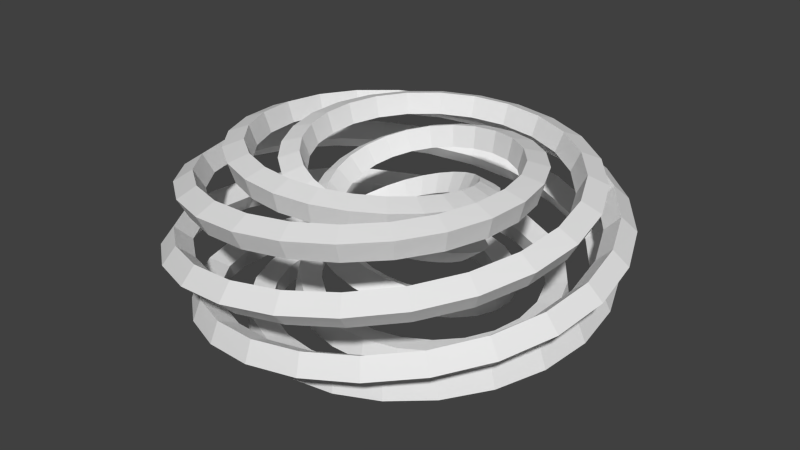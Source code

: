 # Source: m_29_b.blend  (saved by Blender 2.76.0; exported with 4.5.12 LTS)
import bpy
from mathutils import Matrix  # noqa: F401  (used for matrix-valued properties, if any)

bpy.ops.wm.read_factory_settings(use_empty=True)
scene = bpy.context.scene
scene.name = 'Scene'

# ---- collections
col_collection_1 = bpy.data.collections.new('Collection 1'); scene.collection.children.link(col_collection_1)

# ---- world
world_world = bpy.data.worlds.new('World'); scene.world = world_world
world_world.color = (0.05088, 0.05088, 0.05088)
world_world.use_sun_shadow = False
world_world.sun_shadow_jitter_overblur = 0.0
world_world.cycles.sampling_method = 'MANUAL'
world_world.cycles.sample_map_resolution = 256

# ---- meshes
me_mesh_001 = bpy.data.meshes.new('Mesh.001')
me_mesh_001.from_pydata([(3.191, 1.727, 0.505), (3.41, 1.895, 0.2461), (3.167, 1.793, -0.02558), (2.948, 1.626, 0.2334), (2.635, 2.45, 0.6222), (2.806, 2.67, 0.3664), (2.6, 2.511, 0.09159), (2.429, 2.29, 0.3474), (1.912, 2.99, 0.7355), (2.027, 3.256, 0.4923), (1.876, 3.06, 0.2061), (1.761, 2.794, 0.4493), (1.085, 3.316, 0.844), (1.131, 3.612, 0.6137), (1.04, 3.396, 0.3169), (0.9935, 3.099, 0.5472), (0.2173, 3.414, 0.9469), (0.1866, 3.722, 0.7296), (0.1545, 3.503, 0.4228), (0.1852, 3.194, 0.6401), (-0.6281, 3.282, 1.043), (-0.7383, 3.581, 0.8388), (-0.7148, 3.374, 0.523), (-0.6047, 3.075, 0.7273), (-1.393, 2.944, 1.132), (-1.579, 3.212, 0.9404), (-1.508, 3.03, 0.6163), (-1.322, 2.762, 0.8079), (-2.024, 2.43, 1.213), (-2.277, 2.647, 1.034), (-2.169, 2.5, 0.7021), (-1.916, 2.283, 0.8812), (-2.487, 1.789, 1.284), (-2.793, 1.937, 1.117), (-2.659, 1.831, 0.7793), (-2.354, 1.683, 0.9464), (-2.756, 1.072, 1.347), (-3.095, 1.139, 1.191), (-2.949, 1.077, 0.8474), (-2.61, 1.01, 1.003), (-2.828, 0.3353, 1.399), (-3.177, 0.3143, 1.254), (-3.031, 0.2956, 0.9054), (-2.682, 0.3165, 1.05), (-2.708, -0.367, 1.441), (-3.044, -0.4771, 1.306), (-2.909, -0.4561, 0.953), (-2.573, -0.3461, 1.088), (-2.422, -0.9895, 1.472), (-2.722, -1.183, 1.346), (-2.607, -1.128, 0.9896), (-2.307, -0.9347, 1.116), (-2.002, -1.493, 1.493), (-2.244, -1.758, 1.374), (-2.156, -1.677, 1.015), (-1.914, -1.412, 1.134), (-1.489, -1.855, 1.503), (-1.657, -2.174, 1.389), (-1.601, -2.076, 1.028), (-1.433, -1.756, 1.141), (-0.9267, -2.06, 1.501), (-1.009, -2.413, 1.392), (-0.9877, -2.306, 1.03), (-0.9057, -1.953, 1.139), (-0.3587, -2.112, 1.489), (-0.3491, -2.475, 1.382), (-0.3637, -2.369, 1.019), (-0.3733, -2.006, 1.126), (0.175, -2.02, 1.465), (0.2753, -2.369, 1.359), (0.2265, -2.273, 0.9966), (0.1262, -1.923, 1.103), (0.6433, -1.805, 1.432), (0.8269, -2.118, 1.324), (0.747, -2.041, 0.9624), (0.5634, -1.728, 1.07), (1.02, -1.495, 1.388), (1.274, -1.753, 1.277), (1.168, -1.702, 0.9168), (0.9143, -1.444, 1.028), (1.293, -1.12, 1.334), (1.6, -1.308, 1.217), (1.475, -1.29, 0.8602), (1.167, -1.103, 0.9772), (1.453, -0.7105, 1.271), (1.793, -0.8192, 1.146), (1.657, -0.8408, 0.7932), (1.316, -0.7321, 0.9181), (1.504, -0.2952, 1.198), (1.856, -0.3221, 1.063), (1.719, -0.386, 0.7165), (1.366, -0.3592, 0.8515), (1.453, 0.09954, 1.117), (1.798, 0.1518, 0.9705), (1.67, 0.04432, 0.631), (1.325, -0.007964, 0.7778), (1.315, 0.454, 1.028), (1.634, 0.5777, 0.8681), (1.526, 0.4282, 0.5376), (1.207, 0.3046, 0.698), (1.104, 0.7515, 0.9324), (1.385, 0.9352, 0.7572), (1.308, 0.7482, 0.4373), (1.027, 0.5645, 0.6125), (0.8401, 0.9824, 0.8296), (1.072, 1.213, 0.6388), (1.035, 0.995, 0.3313), (0.803, 0.7649, 0.5221), (0.5397, 1.14, 0.7211), (0.7176, 1.402, 0.514), (0.7277, 1.163, 0.2205), (0.5498, 0.9013, 0.4276), (0.2197, 1.223, 0.6077), (0.3416, 1.503, 0.3842), (0.4037, 1.254, 0.1061), (0.2818, 0.9736, 0.3296), (-0.1041, 1.231, 0.4905), (-0.03694, 1.516, 0.2505), (0.07935, 1.268, -0.011), (0.01223, 0.9831, 0.2289), (-0.4178, 1.167, 0.3704), (-0.4021, 1.446, 0.1144), (-0.2322, 1.212, -0.1296), (-0.2479, 0.9332, 0.1264), (-0.7088, 1.037, 0.2488), (-0.7394, 1.298, -0.02294), (-0.5187, 1.09, -0.2488), (-0.4881, 0.8279, 0.02294), (-0.9656, 0.8436, 0.1265), (-1.036, 1.08, -0.1602), (-0.7696, 0.9087, -0.3673), (-0.6993, 0.6719, -0.08058), (-1.177, 0.5947, 0.004799), (-1.279, 0.8, -0.2962), (-0.975, 0.6761, -0.4843), (-0.8726, 0.4708, -0.1833), (-1.331, 0.2978, -0.1153), (-1.457, 0.4669, -0.4296), (-1.125, 0.4004, -0.5985), (-0.999, 0.2314, -0.2842), (-1.418, -0.03766, -0.2326), (-1.558, 0.09253, -0.5591), (-1.211, 0.09174, -0.709), (-1.07, -0.03845, -0.3825), (-1.426, -0.3984, -0.3462), (-1.572, -0.3074, -0.6834), (-1.224, -0.2369, -0.8147), (-1.078, -0.3279, -0.4775), (-1.347, -0.7686, -0.4548), (-1.489, -0.7147, -0.8013), (-1.158, -0.5709, -0.9149), (-1.016, -0.6248, -0.5684), (-1.175, -1.128, -0.5573), (-1.306, -1.107, -0.9116), (-1.01, -0.8918, -1.009), (-0.8786, -0.9127, -0.6545), (-0.907, -1.452, -0.6527), (-1.022, -1.459, -1.013), (-0.779, -1.18, -1.096), (-0.6642, -1.174, -0.735), (-0.5502, -1.717, -0.7399), (-0.6443, -1.744, -1.105), (-0.4711, -1.415, -1.175), (-0.377, -1.387, -0.8092), (-0.1152, -1.895, -0.818), (-0.1867, -1.936, -1.187), (-0.09604, -1.574, -1.246), (-0.02457, -1.532, -0.8764), (0.3762, -1.964, -0.8861), (0.3277, -2.013, -1.258), (0.3276, -1.638, -1.308), (0.3761, -1.589, -0.9359), (0.8969, -1.904, -0.9435), (0.8705, -1.955, -1.318), (0.7777, -1.591, -1.361), (0.8041, -1.539, -0.987), (1.412, -1.704, -0.9896), (1.405, -1.753, -1.365), (1.224, -1.423, -1.405), (1.23, -1.374, -1.029), (1.882, -1.363, -1.024), (1.893, -1.404, -1.4), (1.635, -1.131, -1.438), (1.623, -1.09, -1.062), (2.267, -0.8917, -1.046), (2.294, -0.9216, -1.423), (1.974, -0.7229, -1.461), (1.947, -0.6931, -1.085), (2.53, -0.31, -1.057), (2.568, -0.3255, -1.433), (2.208, -0.2153, -1.474), (2.17, -0.1998, -1.098), (2.639, 0.3472, -1.055), (2.685, 0.3489, -1.43), (2.309, 0.3631, -1.476), (2.264, 0.3614, -1.1), (2.571, 1.039, -1.041), (2.619, 1.059, -1.415), (2.253, 0.977, -1.467), (2.205, 0.9561, -1.092), (2.317, 1.714, -1.015), (2.362, 1.755, -1.388), (2.031, 1.582, -1.447), (1.986, 1.541, -1.074), (1.88, 2.321, -0.977), (1.916, 2.383, -1.349), (1.641, 2.131, -1.417), (1.605, 2.07, -1.045), (1.281, 2.81, -0.9282), (1.302, 2.89, -1.298), (1.102, 2.579, -1.376), (1.081, 2.499, -1.007), (0.5526, 3.135, -0.8688), (0.5511, 3.23, -1.235), (0.4386, 2.88, -1.325), (0.4401, 2.785, -0.9589), (-0.2569, 3.264, -0.7992), (-0.2861, 3.367, -1.162), (-0.3052, 3.003, -1.264), (-0.276, 2.9, -0.9016), (-1.093, 3.172, -0.7203), (-1.154, 3.277, -1.079), (-1.08, 2.924, -1.194), (-1.019, 2.82, -0.8358), (-1.894, 2.861, -0.6328), (-1.989, 2.957, -0.9864), (-1.83, 2.638, -1.115), (-1.735, 2.542, -0.7619), (-2.598, 2.339, -0.5375), (-2.726, 2.416, -0.8854), (-2.495, 2.152, -1.029), (-2.367, 2.075, -0.6807), (-3.152, 1.641, -0.4354), (-3.309, 1.688, -0.7767), (-3.023, 1.495, -0.9343), (-2.867, 1.448, -0.593), (-3.508, 0.8096, -0.3274), (-3.685, 0.8179, -0.6614), (-3.367, 0.706, -0.8335), (-3.19, 0.6978, -0.4995), (-3.636, -0.09484, -0.2145), (-3.825, -0.1335, -0.5404), (-3.497, -0.1607, -0.7271), (-3.308, -0.122, -0.4012), (-3.521, -1.009, -0.0978), (-3.708, -1.099, -0.4147), (-3.392, -1.044, -0.616), (-3.206, -0.9539, -0.299), (-3.171, -1.866, 0.02166), (-3.34, -2.009, -0.2856), (-3.057, -1.88, -0.5011), (-2.888, -1.737, -0.1939), (-2.606, -2.603, 0.1428), (-2.742, -2.794, -0.1541), (-2.509, -2.604, -0.3836), (-2.372, -2.413, -0.08675), (-1.869, -3.167, 0.2645), (-1.959, -3.398, -0.02134), (-1.787, -3.165, -0.2645), (-1.697, -2.934, 0.02134), (-1.012, -3.516, 0.3856), (-1.043, -3.775, 0.1114), (-0.9401, -3.517, -0.1448), (-0.9087, -3.258, 0.1294), (-0.09964, -3.63, 0.5051), (-0.06394, -3.901, 0.2431), (-0.03047, -3.636, -0.02563), (-0.06616, -3.366, 0.2364), (0.8024, -3.501, 0.6219), (0.9087, -3.765, 0.3724), (0.8762, -3.513, 0.09188), (0.7698, -3.249, 0.3413), (1.63, -3.146, 0.7349), (1.805, -3.383, 0.4984), (1.715, -3.16, 0.2067), (1.54, -2.922, 0.4432), (2.324, -2.593, 0.8432), (2.562, -2.786, 0.6198), (2.426, -2.603, 0.3177), (2.189, -2.41, 0.5412), (2.842, -1.892, 0.9458), (3.129, -2.023, 0.7355), (2.961, -1.888, 0.4239), (2.675, -1.757, 0.6342), (3.151, -1.096, 1.042), (3.469, -1.152, 0.8447), (3.285, -1.07, 0.5243), (2.967, -1.014, 0.7214), (3.24, -0.2659, 1.13), (3.57, -0.2392, 0.9463), (3.384, -0.2091, 0.6179), (3.054, -0.2358, 0.802), (3.111, 0.5362, 1.211), (3.43, 0.6476, 1.039), (3.255, 0.63, 0.7039), (2.937, 0.5187, 0.8753), (2.788, 1.257, 1.282), (3.073, 1.448, 1.123), (2.921, 1.39, 0.7814), (2.636, 1.198, 0.9406), (2.302, 1.847, 1.344), (2.533, 2.108, 1.197), (2.411, 2.019, 0.8496), (2.181, 1.758, 0.9973), (1.701, 2.276, 1.397), (1.86, 2.592, 1.26), (1.774, 2.482, 0.9078), (1.616, 2.167, 1.045), (1.035, 2.523, 1.439), (1.109, 2.872, 1.311), (1.061, 2.753, 0.9556), (0.987, 2.404, 1.083), (0.3541, 2.587, 1.47), (0.3366, 2.946, 1.351), (0.3261, 2.827, 0.9923), (0.3436, 2.468, 1.111), (-0.2907, 2.475, 1.49), (-0.3997, 2.82, 1.379), (-0.376, 2.711, 1.017), (-0.2669, 2.366, 1.128), (-0.8592, 2.212, 1.5), (-1.053, 2.52, 1.395), (-1.0, 2.429, 1.031), (-0.8061, 2.121, 1.136), (-1.317, 1.829, 1.498), (-1.583, 2.078, 1.397), (-1.507, 2.012, 1.033), (-1.241, 1.763, 1.133), (-1.645, 1.364, 1.486), (-1.966, 1.538, 1.387), (-1.874, 1.502, 1.022), (-1.553, 1.328, 1.12), (-1.831, 0.8571, 1.462), (-2.186, 0.945, 1.365), (-2.087, 0.9412, 0.9996), (-1.732, 0.8534, 1.097), (-1.88, 0.3459, 1.429), (-2.245, 0.3427, 1.33), (-2.146, 0.3731, 0.9654), (-1.781, 0.3763, 1.065), (-1.8, -0.1341, 1.385), (-2.152, -0.2268, 1.282), (-2.063, -0.1626, 0.9197), (-1.711, -0.0699, 1.023), (-1.612, -0.5564, 1.331), (-1.93, -0.7308, 1.222), (-1.859, -0.6349, 0.863), (-1.541, -0.4605, 0.9718), (-1.338, -0.8986, 1.268), (-1.604, -1.142, 1.151), (-1.56, -1.019, 0.7958), (-1.295, -0.7753, 0.9127), (-1.005, -1.15, 1.196), (-1.205, -1.445, 1.069), (-1.196, -1.3, 0.719), (-0.9963, -1.005, 0.846), (-0.6392, -1.303, 1.115), (-0.7657, -1.631, 0.976), (-0.7976, -1.474, 0.6333), (-0.6711, -1.145, 0.7723), (-0.2644, -1.36, 1.026), (-0.3155, -1.702, 0.8737), (-0.3921, -1.542, 0.5396), (-0.3411, -1.199, 0.6924), (0.09695, -1.327, 0.9306), (0.1185, -1.665, 0.7629), (-0.004441, -1.513, 0.4391), (-0.02599, -1.174, 0.6068), (0.4278, -1.214, 0.8282), (0.5149, -1.533, 0.6445), (0.3471, -1.399, 0.3327), (0.26, -1.08, 0.5164), (0.7134, -1.033, 0.72), (0.8563, -1.32, 0.5197), (0.6477, -1.216, 0.2216), (0.5048, -0.9288, 0.4219), (0.9441, -0.798, 0.607), (1.131, -1.045, 0.3899), (0.8887, -0.98, 0.1067), (0.7016, -0.7329, 0.3239), (1.112, -0.5227, 0.4902), (1.332, -0.7238, 0.2563), (1.064, -0.7053, -0.01069), (0.8447, -0.5042, 0.2232), (1.214, -0.2205, 0.3705), (1.454, -0.3725, 0.1201), (1.171, -0.4061, -0.1297), (0.9316, -0.2541, 0.1207), (1.246, 0.09579, 0.2492), (1.495, -0.006628, -0.01724), (1.209, -0.09579, -0.2492), (0.9605, 0.006628, 0.01724), (1.207, 0.4134, 0.1274), (1.454, 0.3591, -0.1546), (1.178, 0.2132, -0.3682), (0.9311, 0.2674, -0.08624), (1.098, 0.7195, 0.006027), (1.333, 0.7102, -0.2906), (1.079, 0.5085, -0.4855), (0.8437, 0.5178, -0.1889), (0.9185, 1.001, -0.1137), (1.133, 1.031, -0.424), (0.9143, 0.7773, -0.6001), (0.6998, 0.7469, -0.2897), (0.6722, 1.243, -0.2307), (0.8591, 1.306, -0.5536), (0.6889, 1.007, -0.7109), (0.502, 0.9433, -0.388), (0.365, 1.429, -0.3439), (0.5193, 1.518, -0.678), (0.4099, 1.183, -0.817), (0.2556, 1.095, -0.4829), (0.005991, 1.546, -0.4522), (0.1248, 1.65, -0.796), (0.08652, 1.294, -0.9175), (-0.03228, 1.189, -0.5737), (-0.3897, 1.576, -0.5544), (-0.3068, 1.687, -0.9064), (-0.2668, 1.326, -1.012), (-0.3497, 1.214, -0.6597), (-0.8033, 1.506, -0.6496), (-0.7543, 1.617, -1.008), (-0.6335, 1.27, -1.099), (-0.6825, 1.159, -0.7401), (-1.21, 1.33, -0.7366), (-1.191, 1.432, -1.1), (-0.9917, 1.12, -1.178), (-1.01, 1.018, -0.8142), (-1.58, 1.043, -0.8145), (-1.587, 1.132, -1.182), (-1.318, 0.8739, -1.249), (-1.312, 0.7853, -0.8813), (-1.885, 0.6532, -0.8825), (-1.911, 0.7241, -1.253), (-1.586, 0.5381, -1.312), (-1.56, 0.4672, -0.9407), (-2.092, 0.1733, -0.9398), (-2.132, 0.2241, -1.313), (-1.771, 0.1235, -1.365), (-1.731, 0.07261, -0.9918), (-2.177, -0.3707, -0.9858), (-2.224, -0.341, -1.36), (-1.849, -0.3484, -1.408), (-1.802, -0.378, -1.034), (-2.117, -0.9471, -1.02), (-2.166, -0.9388, -1.395), (-1.801, -0.8512, -1.442), (-1.751, -0.8596, -1.067), (-1.902, -1.516, -1.043), (-1.948, -1.528, -1.418), (-1.617, -1.35, -1.465), (-1.571, -1.338, -1.09), (-1.53, -2.033, -1.053), (-1.569, -2.064, -1.428), (-1.294, -1.808, -1.478), (-1.255, -1.777, -1.102), (-1.016, -2.455, -1.051), (-1.042, -2.503, -1.426), (-0.8428, -2.186, -1.48), (-0.8169, -2.138, -1.105), (-0.3847, -2.741, -1.037), (-0.3932, -2.801, -1.411), (-0.2819, -2.445, -1.471), (-0.2734, -2.384, -1.097), (0.3257, -2.859, -1.011), (0.3386, -2.927, -1.383), (0.3545, -2.555, -1.451), (0.3417, -2.487, -1.079), (1.069, -2.784, -0.9736), (1.106, -2.854, -1.344), (1.027, -2.492, -1.421), (0.9894, -2.422, -1.05), (1.791, -2.51, -0.925), (1.854, -2.576, -1.292), (1.685, -2.248, -1.38), (1.622, -2.183, -1.012), (2.435, -2.043, -0.8657), (2.524, -2.095, -1.23), (2.279, -1.824, -1.328), (2.19, -1.771, -0.9641), (2.95, -1.407, -0.7963), (3.061, -1.438, -1.157), (2.758, -1.24, -1.267), (2.647, -1.209, -0.907), (3.288, -0.6384, -0.7176), (3.417, -0.6405, -1.073), (3.078, -0.5278, -1.197), (2.949, -0.5257, -0.8412), (3.419, 0.2096, -0.6303), (3.557, 0.2431, -0.9809), (3.205, 0.2654, -1.118), (3.067, 0.2319, -0.7674), (3.319, 1.079, -0.5353), (3.458, 1.153, -0.8797), (3.117, 1.086, -1.031), (2.979, 1.012, -0.6863), (2.992, 1.906, -0.4334), (3.118, 2.022, -0.771), (2.812, 1.874, -0.9363), (2.685, 1.758, -0.5987), (2.451, 2.629, -0.3256), (2.553, 2.783, -0.6556), (2.299, 2.567, -0.8353), (2.197, 2.413, -0.5053), (1.733, 3.191, -0.213), (1.798, 3.38, -0.5345), (1.612, 3.114, -0.7286), (1.547, 2.925, -0.4071), (0.8854, 3.548, -0.09655), (0.903, 3.761, -0.4088), (0.7931, 3.465, -0.6172), (0.7756, 3.252, -0.305), (-0.03064, 3.673, 0.02264), (-0.06872, 3.898, -0.2796), (-0.09946, 3.593, -0.5021), (-0.06139, 3.369, -0.1999), (-0.9497, 3.552, 0.1435), (-1.048, 3.773, -0.148), (-1.002, 3.481, -0.3843), (-0.9044, 3.26, -0.09279), (-1.805, 3.197, 0.2649), (-1.963, 3.396, -0.01528), (-1.85, 3.135, -0.2649), (-1.693, 2.936, 0.01528), (-2.535, 2.63, 0.3857), (-2.747, 2.792, 0.1175), (-2.58, 2.577, -0.1449), (-2.367, 2.415, 0.1233), (-3.089, 1.898, 0.505), (-3.346, 2.006, 0.2491), (-3.139, 1.848, -0.02549), (-2.882, 1.74, 0.2303), (-3.427, 1.054, 0.6215), (-3.714, 1.096, 0.3785), (-3.486, 0.9992, 0.09231), (-3.199, 0.957, 0.3353), (-3.533, 0.1611, 0.7342), (-3.832, 0.1289, 0.5044), (-3.6, 0.09436, 0.2074), (-3.301, 0.1266, 0.4372), (-3.402, -0.7148, 0.8422), (-3.693, -0.8244, 0.6258), (-3.473, -0.8009, 0.3187), (-3.182, -0.6912, 0.5352), (-3.054, -1.513, 0.9446), (-3.315, -1.697, 0.7415), (-3.121, -1.623, 0.4251), (-2.86, -1.439, 0.6282), (-2.52, -2.177, 1.04), (-2.731, -2.427, 0.8506), (-2.573, -2.314, 0.5258), (-2.362, -2.064, 0.7155), (-1.847, -2.668, 1.129), (-1.992, -2.97, 0.9521), (-1.876, -2.831, 0.6196), (-1.732, -2.529, 0.7962), (-1.09, -2.957, 1.209), (-1.154, -3.292, 1.045), (-1.084, -3.14, 0.7058), (-1.019, -2.805, 0.8696), (-0.3056, -3.037, 1.28), (-0.2827, -3.383, 1.129), (-0.2565, -3.23, 0.7835), (-0.2794, -2.884, 0.9349), (0.4468, -2.912, 1.342), (0.5584, -3.246, 1.202), (0.5444, -3.103, 0.8519), (0.4328, -2.77, 0.9916), (1.118, -2.607, 1.394), (1.313, -2.905, 1.265), (1.265, -2.782, 0.9104), (1.07, -2.485, 1.039), (1.664, -2.154, 1.436), (1.931, -2.394, 1.317), (1.857, -2.299, 0.9583), (1.59, -2.058, 1.077), (2.058, -1.597, 1.467), (2.38, -1.763, 1.357), (2.29, -1.699, 0.9951), (1.968, -1.533, 1.105), (2.283, -0.9844, 1.487), (2.639, -1.063, 1.385), (2.541, -1.031, 1.02), (2.185, -0.9523, 1.123), (2.34, -0.3621, 1.497), (2.706, -0.3478, 1.4), (2.609, -0.3482, 1.034), (2.243, -0.3625, 1.131), (2.237, 0.2244, 1.495), (2.588, 0.3314, 1.403), (2.501, 0.3008, 1.036), (2.15, 0.1938, 1.128), (1.999, 0.7395, 1.483), (2.313, 0.9322, 1.393), (2.242, 0.8752, 1.025), (1.929, 0.6825, 1.115), (1.654, 1.153, 1.459), (1.909, 1.419, 1.37), (1.862, 1.34, 1.003), (1.607, 1.075, 1.092), (1.237, 1.45, 1.426), (1.417, 1.77, 1.335), (1.399, 1.677, 0.9685), (1.218, 1.357, 1.059), (0.7829, 1.621, 1.382), (0.8784, 1.974, 1.287), (0.8918, 1.873, 0.9227), (0.7962, 1.52, 1.017), (0.3245, 1.669, 1.328), (0.3313, 2.034, 1.228), (0.3793, 1.933, 0.8659), (0.3726, 1.568, 0.9664), (-0.1073, 1.603, 1.265), (-0.1872, 1.957, 1.156), (-0.1039, 1.866, 0.7986), (-0.02403, 1.512, 0.9073), (-0.4899, 1.441, 1.193), (-0.6484, 1.763, 1.074), (-0.5314, 1.691, 0.7216), (-0.3728, 1.368, 0.8405), (-0.8042, 1.201, 1.113), (-1.029, 1.476, 0.9815), (-0.8818, 1.431, 0.6356), (-0.6571, 1.156, 0.7668), (-1.04, 0.9063, 1.024), (-1.315, 1.122, 0.8793), (-1.144, 1.113, 0.5418), (-0.8693, 0.8974, 0.6868), (-1.192, 0.578, 0.9288), (-1.5, 0.7279, 0.7685), (-1.313, 0.7615, 0.4409), (-1.005, 0.6116, 0.6012), (-1.259, 0.2362, 0.8267), (-1.583, 0.3186, 0.6501), (-1.391, 0.3991, 0.3342), (-1.067, 0.3167, 0.5108), (-1.245, -0.1001, 0.7189), (-1.57, -0.08299, 0.5254), (-1.383, 0.04606, 0.2227), (-1.058, 0.02892, 0.4162), (-1.158, -0.4162, 0.6062), (-1.469, -0.4587, 0.3956), (-1.299, -0.2821, 0.1076), (-0.987, -0.2396, 0.3181), (-1.004, -0.6984, 0.4897), (-1.291, -0.7929, 0.262), (-1.148, -0.5724, -0.01025), (-0.8606, -0.4779, 0.2175), (-0.7937, -0.9365, 0.3705), (-1.048, -1.074, 0.1259), (-0.9415, -0.8158, -0.1296), (-0.6875, -0.6783, 0.115), (-0.5369, -1.122, 0.2495), (-0.7513, -1.292, -0.01154), (-0.6906, -1.004, -0.2495), (-0.4762, -0.8337, 0.01154), (-0.2437, -1.247, 0.1281), (-0.4142, -1.44, -0.1489), (-0.4063, -1.132, -0.3689), (-0.2358, -0.9387, -0.09192), (0.07509, -1.305, 0.007127), (-0.04934, -1.511, -0.285), (-0.09979, -1.194, -0.4866), (0.02463, -0.9882, -0.1945), (0.407, -1.29, -0.1122), (0.3287, -1.498, -0.4185), (0.2164, -1.186, -0.6016), (0.2947, -0.9782, -0.2953), (0.7384, -1.198, -0.2288), (0.7039, -1.398, -0.5481), (0.529, -1.106, -0.7128), (0.5636, -0.9053, -0.3935), (1.053, -1.026, -0.3417), (1.058, -1.21, -0.6725), (0.8225, -0.9517, -0.8192), (0.8177, -0.7679, -0.4884), (1.332, -0.7737, -0.4497), (1.37, -0.9337, -0.7906), (1.081, -0.726, -0.92), (1.043, -0.566, -0.5791), (1.555, -0.4472, -0.5517), (1.618, -0.5782, -0.9011), (1.286, -0.4351, -1.014), (1.223, -0.3041, -0.665), (1.701, -0.05559, -0.6466), (1.781, -0.1549, -1.003), (1.422, -0.08827, -1.102), (1.342, 0.01101, -0.7453), (1.751, 0.3831, -0.7334), (1.839, 0.316, -1.095), (1.471, 0.2982, -1.181), (1.383, 0.3653, -0.8193), (1.689, 0.8462, -0.8111), (1.777, 0.8099, -1.177), (1.421, 0.7051, -1.253), (1.333, 0.7415, -0.8863), (1.503, 1.304, -0.8789), (1.585, 1.295, -1.248), (1.264, 1.107, -1.315), (1.182, 1.115, -0.9457), (1.192, 1.722, -0.9362), (1.262, 1.737, -1.308), (0.9962, 1.475, -1.368), (0.9263, 1.46, -0.9967), (0.7647, 2.067, -0.9822), (0.8185, 2.1, -1.355), (0.6256, 1.78, -1.412), (0.5718, 1.746, -1.039), (0.2365, 2.302, -1.017), (0.271, 2.349, -1.39), (0.165, 1.99, -1.446), (0.1304, 1.943, -1.072), (-0.362, 2.4, -1.039), (-0.3489, 2.455, -1.413), (-0.3604, 2.081, -1.469), (-0.3735, 2.026, -1.095), (-0.9945, 2.337, -1.049), (-1.004, 2.394, -1.423), (-0.9199, 2.03, -1.481), (-0.9104, 1.972, -1.107), (-1.616, 2.104, -1.047), (-1.648, 2.157, -1.421), (-1.474, 1.827, -1.483), (-1.442, 1.773, -1.11), (-2.178, 1.7, -1.033), (-2.232, 1.744, -1.406), (-1.98, 1.47, -1.474), (-1.926, 1.426, -1.102), (-2.634, 1.145, -1.008), (-2.707, 1.172, -1.378), (-2.394, 0.9731, -1.454), (-2.322, 0.9455, -1.084), (-2.94, 0.4647, -0.9703), (-3.028, 0.4704, -1.338), (-2.677, 0.3584, -1.424), (-2.589, 0.3528, -1.056), (-3.064, -0.2956, -0.9218), (-3.16, -0.3171, -1.287), (-2.795, -0.3352, -1.383), (-2.698, -0.3138, -1.017), (-2.981, -1.086, -0.8627), (-3.079, -1.138, -1.225), (-2.724, -1.063, -1.331), (-2.626, -1.011, -0.9695), (-2.689, -1.849, -0.7935), (-2.779, -1.933, -1.151), (-2.458, -1.772, -1.27), (-2.368, -1.687, -0.9124), (-2.193, -2.525, -0.715), (-2.266, -2.641, -1.068), (-2.0, -2.406, -1.2), (-1.928, -2.29, -0.8467), (-1.525, -3.06, -0.6279), (-1.57, -3.204, -0.9753), (-1.375, -2.914, -1.12), (-1.331, -2.77, -0.7731), (-0.7236, -3.408, -0.5331), (-0.7317, -3.573, -0.874), (-0.6193, -3.248, -1.033), (-0.6113, -3.084, -0.692), (0.1549, -3.539, -0.4315), (0.1909, -3.713, -0.7652), (0.2169, -3.378, -0.9382), (0.1809, -3.203, -0.6045), (1.049, -3.431, -0.324), (1.134, -3.604, -0.6497), (1.076, -3.281, -0.8369), (0.991, -3.107, -0.5112), (1.894, -3.092, -0.2116), (2.028, -3.249, -0.5286), (1.894, -2.958, -0.73), (1.76, -2.801, -0.413), (2.626, -2.537, -0.09543), (2.806, -2.664, -0.4028), (2.609, -2.424, -0.6183), (2.428, -2.296, -0.311), (3.191, -1.807, 0.02349), (3.41, -1.891, -0.2736), (3.167, -1.713, -0.503), (2.948, -1.63, -0.2059), (3.545, -0.9522, 0.1441), (3.792, -0.98, -0.142), (3.521, -0.8737, -0.3849), (3.275, -0.8459, -0.09883), (3.665, -0.03498, 0.2652), (3.923, 0.001216, -0.009219), (3.646, 0.03498, -0.2652), (3.388, -0.001216, 0.009219), (3.539, 0.8784, 0.3857), (3.792, 0.9825, 0.1236), (3.527, 0.9474, -0.1449), (3.275, 0.8433, 0.1173)], [], [(0, 4, 7), (5, 4, 0), (2, 6, 5), (7, 6, 2), (4, 8, 11), (9, 8, 4), (6, 10, 9), (11, 10, 6), (8, 12, 15), (13, 12, 8), (10, 14, 13), (15, 14, 10), (12, 16, 19), (17, 16, 12), (14, 18, 17), (19, 18, 14), (16, 20, 23), (21, 20, 16), (18, 22, 21), (23, 22, 18), (20, 24, 27), (25, 24, 20), (22, 26, 25), (27, 26, 22), (24, 28, 31), (29, 28, 24), (26, 30, 29), (31, 30, 26), (28, 32, 35), (33, 32, 28), (30, 34, 33), (35, 34, 30), (32, 36, 39), (37, 36, 32), (34, 38, 37), (39, 38, 34), (36, 40, 43), (41, 40, 36), (38, 42, 41), (43, 42, 38), (40, 44, 47), (45, 44, 40), (42, 46, 45), (47, 46, 42), (44, 48, 51), (49, 48, 44), (46, 50, 49), (51, 50, 46), (48, 52, 55), (53, 52, 48), (50, 54, 53), (55, 54, 50), (52, 56, 59), (57, 56, 52), (54, 58, 57), (59, 58, 54), (56, 60, 63), (61, 60, 56), (58, 62, 61), (63, 62, 58), (60, 64, 67), (65, 64, 60), (62, 66, 65), (67, 66, 62), (64, 68, 71), (69, 68, 64), (66, 70, 69), (71, 70, 66), (68, 72, 75), (73, 72, 68), (70, 74, 73), (75, 74, 70), (72, 76, 79), (77, 76, 72), (74, 78, 77), (79, 78, 74), (76, 80, 83), (81, 80, 76), (78, 82, 81), (83, 82, 78), (80, 84, 87), (85, 84, 80), (82, 86, 85), (87, 86, 82), (84, 88, 91), (89, 88, 84), (86, 90, 89), (91, 90, 86), (88, 92, 95), (93, 92, 88), (90, 94, 93), (95, 94, 90), (92, 96, 99), (97, 96, 92), (94, 98, 97), (99, 98, 94), (96, 100, 103), (101, 100, 96), (98, 102, 101), (103, 102, 98), (100, 104, 107), (105, 104, 100), (102, 106, 105), (107, 106, 102), (104, 108, 111), (109, 108, 104), (106, 110, 109), (111, 110, 106), (108, 112, 115), (113, 112, 108), (110, 114, 113), (115, 114, 110), (112, 116, 119), (117, 116, 112), (114, 118, 117), (119, 118, 114), (116, 120, 123), (121, 120, 116), (118, 122, 121), (123, 122, 118), (120, 124, 127), (125, 124, 120), (122, 126, 125), (127, 126, 122), (124, 128, 131), (129, 128, 124), (126, 130, 129), (131, 130, 126), (128, 132, 135), (133, 132, 128), (130, 134, 133), (135, 134, 130), (132, 136, 139), (137, 136, 132), (134, 138, 137), (139, 138, 134), (136, 140, 143), (141, 140, 136), (138, 142, 141), (143, 142, 138), (140, 144, 147), (145, 144, 140), (142, 146, 145), (147, 146, 142), (144, 148, 151), (149, 148, 144), (146, 150, 149), (151, 150, 146), (148, 152, 155), (153, 152, 148), (150, 154, 153), (155, 154, 150), (152, 156, 159), (157, 156, 152), (154, 158, 157), (159, 158, 154), (156, 160, 163), (161, 160, 156), (158, 162, 161), (163, 162, 158), (160, 164, 167), (165, 164, 160), (162, 166, 165), (167, 166, 162), (164, 168, 171), (169, 168, 164), (166, 170, 169), (171, 170, 166), (168, 172, 175), (173, 172, 168), (170, 174, 173), (175, 174, 170), (172, 176, 179), (177, 176, 172), (174, 178, 177), (179, 178, 174), (176, 180, 183), (181, 180, 176), (178, 182, 181), (183, 182, 178), (180, 184, 187), (185, 184, 180), (182, 186, 185), (187, 186, 182), (184, 188, 191), (189, 188, 184), (186, 190, 189), (191, 190, 186), (188, 192, 195), (193, 192, 188), (190, 194, 193), (195, 194, 190), (192, 196, 199), (197, 196, 192), (194, 198, 197), (199, 198, 194), (196, 200, 203), (201, 200, 196), (198, 202, 201), (203, 202, 198), (200, 204, 207), (205, 204, 200), (202, 206, 205), (207, 206, 202), (204, 208, 211), (209, 208, 204), (206, 210, 209), (211, 210, 206), (208, 212, 215), (213, 212, 208), (210, 214, 213), (215, 214, 210), (212, 216, 219), (217, 216, 212), (214, 218, 217), (219, 218, 214), (216, 220, 223), (221, 220, 216), (218, 222, 221), (223, 222, 218), (220, 224, 227), (225, 224, 220), (222, 226, 225), (227, 226, 222), (224, 228, 231), (229, 228, 224), (226, 230, 229), (231, 230, 226), (228, 232, 235), (233, 232, 228), (230, 234, 233), (235, 234, 230), (232, 236, 239), (237, 236, 232), (234, 238, 237), (239, 238, 234), (236, 240, 243), (241, 240, 236), (238, 242, 241), (243, 242, 238), (240, 244, 247), (245, 244, 240), (242, 246, 245), (247, 246, 242), (244, 248, 251), (249, 248, 244), (246, 250, 249), (251, 250, 246), (248, 252, 255), (253, 252, 248), (250, 254, 253), (255, 254, 250), (252, 256, 259), (257, 256, 252), (254, 258, 257), (259, 258, 254), (256, 260, 263), (261, 260, 256), (258, 262, 261), (263, 262, 258), (260, 264, 267), (265, 264, 260), (262, 266, 265), (267, 266, 262), (264, 268, 271), (269, 268, 264), (266, 270, 269), (271, 270, 266), (268, 272, 275), (273, 272, 268), (270, 274, 273), (275, 274, 270), (272, 276, 279), (277, 276, 272), (274, 278, 277), (279, 278, 274), (276, 280, 283), (281, 280, 276), (278, 282, 281), (283, 282, 278), (280, 284, 287), (285, 284, 280), (282, 286, 285), (287, 286, 282), (284, 288, 291), (289, 288, 284), (286, 290, 289), (291, 290, 286), (288, 292, 295), (293, 292, 288), (290, 294, 293), (295, 294, 290), (292, 296, 299), (297, 296, 292), (294, 298, 297), (299, 298, 294), (296, 300, 303), (301, 300, 296), (298, 302, 301), (303, 302, 298), (300, 304, 307), (305, 304, 300), (302, 306, 305), (307, 306, 302), (304, 308, 311), (309, 308, 304), (306, 310, 309), (311, 310, 306), (308, 312, 315), (313, 312, 308), (310, 314, 313), (315, 314, 310), (312, 316, 319), (317, 316, 312), (314, 318, 317), (319, 318, 314), (316, 320, 323), (321, 320, 316), (318, 322, 321), (323, 322, 318), (320, 324, 327), (325, 324, 320), (322, 326, 325), (327, 326, 322), (324, 328, 331), (329, 328, 324), (326, 330, 329), (331, 330, 326), (328, 332, 335), (333, 332, 328), (330, 334, 333), (335, 334, 330), (332, 336, 339), (337, 336, 332), (334, 338, 337), (339, 338, 334), (336, 340, 343), (341, 340, 336), (338, 342, 341), (343, 342, 338), (340, 344, 347), (345, 344, 340), (342, 346, 345), (347, 346, 342), (344, 348, 351), (349, 348, 344), (346, 350, 349), (351, 350, 346), (348, 352, 355), (353, 352, 348), (350, 354, 353), (355, 354, 350), (352, 356, 359), (357, 356, 352), (354, 358, 357), (359, 358, 354), (356, 360, 363), (361, 360, 356), (358, 362, 361), (363, 362, 358), (360, 364, 367), (365, 364, 360), (362, 366, 365), (367, 366, 362), (364, 368, 371), (369, 368, 364), (366, 370, 369), (371, 370, 366), (368, 372, 375), (373, 372, 368), (370, 374, 373), (375, 374, 370), (372, 376, 379), (377, 376, 372), (374, 378, 377), (379, 378, 374), (376, 380, 383), (381, 380, 376), (378, 382, 381), (383, 382, 378), (380, 384, 387), (385, 384, 380), (382, 386, 385), (387, 386, 382), (384, 388, 391), (389, 388, 384), (386, 390, 389), (391, 390, 386), (388, 392, 395), (393, 392, 388), (390, 394, 393), (395, 394, 390), (392, 396, 399), (397, 396, 392), (394, 398, 397), (399, 398, 394), (396, 400, 403), (401, 400, 396), (398, 402, 401), (403, 402, 398), (400, 404, 407), (405, 404, 400), (402, 406, 405), (407, 406, 402), (404, 408, 411), (409, 408, 404), (406, 410, 409), (411, 410, 406), (408, 412, 415), (413, 412, 408), (410, 414, 413), (415, 414, 410), (412, 416, 419), (417, 416, 412), (414, 418, 417), (419, 418, 414), (416, 420, 423), (421, 420, 416), (418, 422, 421), (423, 422, 418), (420, 424, 427), (425, 424, 420), (422, 426, 425), (427, 426, 422), (424, 428, 431), (429, 428, 424), (426, 430, 429), (431, 430, 426), (428, 432, 435), (433, 432, 428), (430, 434, 433), (435, 434, 430), (432, 436, 439), (437, 436, 432), (434, 438, 437), (439, 438, 434), (436, 440, 443), (441, 440, 436), (438, 442, 441), (443, 442, 438), (440, 444, 447), (445, 444, 440), (442, 446, 445), (447, 446, 442), (444, 448, 451), (449, 448, 444), (446, 450, 449), (451, 450, 446), (448, 452, 455), (453, 452, 448), (450, 454, 453), (455, 454, 450), (452, 456, 459), (457, 456, 452), (454, 458, 457), (459, 458, 454), (456, 460, 463), (461, 460, 456), (458, 462, 461), (463, 462, 458), (460, 464, 467), (465, 464, 460), (462, 466, 465), (467, 466, 462), (464, 468, 471), (469, 468, 464), (466, 470, 469), (471, 470, 466), (468, 472, 475), (473, 472, 468), (470, 474, 473), (475, 474, 470), (472, 476, 479), (477, 476, 472), (474, 478, 477), (479, 478, 474), (476, 480, 483), (481, 480, 476), (478, 482, 481), (483, 482, 478), (480, 484, 487), (485, 484, 480), (482, 486, 485), (487, 486, 482), (484, 488, 491), (489, 488, 484), (486, 490, 489), (491, 490, 486), (488, 492, 495), (493, 492, 488), (490, 494, 493), (495, 494, 490), (492, 496, 499), (497, 496, 492), (494, 498, 497), (499, 498, 494), (496, 500, 503), (501, 500, 496), (498, 502, 501), (503, 502, 498), (500, 504, 507), (505, 504, 500), (502, 506, 505), (507, 506, 502), (504, 508, 511), (509, 508, 504), (506, 510, 509), (511, 510, 506), (508, 512, 515), (513, 512, 508), (510, 514, 513), (515, 514, 510), (512, 516, 519), (517, 516, 512), (514, 518, 517), (519, 518, 514), (516, 520, 523), (521, 520, 516), (518, 522, 521), (523, 522, 518), (520, 524, 527), (525, 524, 520), (522, 526, 525), (527, 526, 522), (524, 528, 531), (529, 528, 524), (526, 530, 529), (531, 530, 526), (528, 532, 535), (533, 532, 528), (530, 534, 533), (535, 534, 530), (532, 536, 539), (537, 536, 532), (534, 538, 537), (539, 538, 534), (536, 540, 543), (541, 540, 536), (538, 542, 541), (543, 542, 538), (540, 544, 547), (545, 544, 540), (542, 546, 545), (547, 546, 542), (544, 548, 551), (549, 548, 544), (546, 550, 549), (551, 550, 546), (548, 552, 555), (553, 552, 548), (550, 554, 553), (555, 554, 550), (552, 556, 559), (557, 556, 552), (554, 558, 557), (559, 558, 554), (556, 560, 563), (561, 560, 556), (558, 562, 561), (563, 562, 558), (560, 564, 567), (565, 564, 560), (562, 566, 565), (567, 566, 562), (564, 568, 571), (569, 568, 564), (566, 570, 569), (571, 570, 566), (568, 572, 575), (573, 572, 568), (570, 574, 573), (575, 574, 570), (572, 576, 579), (577, 576, 572), (574, 578, 577), (579, 578, 574), (576, 580, 583), (581, 580, 576), (578, 582, 581), (583, 582, 578), (580, 584, 587), (585, 584, 580), (582, 586, 585), (587, 586, 582), (584, 588, 591), (589, 588, 584), (586, 590, 589), (591, 590, 586), (588, 592, 595), (593, 592, 588), (590, 594, 593), (595, 594, 590), (592, 596, 599), (597, 596, 592), (594, 598, 597), (599, 598, 594), (596, 600, 603), (601, 600, 596), (598, 602, 601), (603, 602, 598), (600, 604, 607), (605, 604, 600), (602, 606, 605), (607, 606, 602), (604, 608, 611), (609, 608, 604), (606, 610, 609), (611, 610, 606), (608, 612, 615), (613, 612, 608), (610, 614, 613), (615, 614, 610), (612, 616, 619), (617, 616, 612), (614, 618, 617), (619, 618, 614), (616, 620, 623), (621, 620, 616), (618, 622, 621), (623, 622, 618), (620, 624, 627), (625, 624, 620), (622, 626, 625), (627, 626, 622), (624, 628, 631), (629, 628, 624), (626, 630, 629), (631, 630, 626), (628, 632, 635), (633, 632, 628), (630, 634, 633), (635, 634, 630), (632, 636, 639), (637, 636, 632), (634, 638, 637), (639, 638, 634), (636, 640, 643), (641, 640, 636), (638, 642, 641), (643, 642, 638), (640, 644, 647), (645, 644, 640), (642, 646, 645), (647, 646, 642), (644, 648, 651), (649, 648, 644), (646, 650, 649), (651, 650, 646), (648, 652, 655), (653, 652, 648), (650, 654, 653), (655, 654, 650), (652, 656, 659), (657, 656, 652), (654, 658, 657), (659, 658, 654), (656, 660, 663), (661, 660, 656), (658, 662, 661), (663, 662, 658), (660, 664, 667), (665, 664, 660), (662, 666, 665), (667, 666, 662), (664, 668, 671), (669, 668, 664), (666, 670, 669), (671, 670, 666), (668, 672, 675), (673, 672, 668), (670, 674, 673), (675, 674, 670), (672, 676, 679), (677, 676, 672), (674, 678, 677), (679, 678, 674), (676, 680, 683), (681, 680, 676), (678, 682, 681), (683, 682, 678), (680, 684, 687), (685, 684, 680), (682, 686, 685), (687, 686, 682), (684, 688, 691), (689, 688, 684), (686, 690, 689), (691, 690, 686), (688, 692, 695), (693, 692, 688), (690, 694, 693), (695, 694, 690), (692, 696, 699), (697, 696, 692), (694, 698, 697), (699, 698, 694), (696, 700, 703), (701, 700, 696), (698, 702, 701), (703, 702, 698), (700, 704, 707), (705, 704, 700), (702, 706, 705), (707, 706, 702), (704, 708, 711), (709, 708, 704), (706, 710, 709), (711, 710, 706), (708, 712, 715), (713, 712, 708), (710, 714, 713), (715, 714, 710), (712, 716, 719), (717, 716, 712), (714, 718, 717), (719, 718, 714), (716, 720, 723), (721, 720, 716), (718, 722, 721), (723, 722, 718), (720, 724, 727), (725, 724, 720), (722, 726, 725), (727, 726, 722), (724, 728, 731), (729, 728, 724), (726, 730, 729), (731, 730, 726), (728, 732, 735), (733, 732, 728), (730, 734, 733), (735, 734, 730), (732, 736, 739), (737, 736, 732), (734, 738, 737), (739, 738, 734), (736, 740, 743), (741, 740, 736), (738, 742, 741), (743, 742, 738), (740, 744, 747), (745, 744, 740), (742, 746, 745), (747, 746, 742), (744, 748, 751), (749, 748, 744), (746, 750, 749), (751, 750, 746), (748, 752, 755), (753, 752, 748), (750, 754, 753), (755, 754, 750), (752, 756, 759), (757, 756, 752), (754, 758, 757), (759, 758, 754), (756, 760, 763), (761, 760, 756), (758, 762, 761), (763, 762, 758), (760, 764, 767), (765, 764, 760), (762, 766, 765), (767, 766, 762), (764, 768, 771), (769, 768, 764), (766, 770, 769), (771, 770, 766), (768, 772, 775), (773, 772, 768), (770, 774, 773), (775, 774, 770), (772, 776, 779), (777, 776, 772), (774, 778, 777), (779, 778, 774), (776, 780, 783), (781, 780, 776), (778, 782, 781), (783, 782, 778), (780, 784, 787), (785, 784, 780), (782, 786, 785), (787, 786, 782), (784, 788, 791), (789, 788, 784), (786, 790, 789), (791, 790, 786), (788, 0, 3), (1, 0, 788), (790, 2, 1), (3, 2, 790), (1, 5, 0), (3, 7, 2), (5, 9, 4), (7, 11, 6), (9, 13, 8), (11, 15, 10), (13, 17, 12), (15, 19, 14), (17, 21, 16), (19, 23, 18), (21, 25, 20), (23, 27, 22), (25, 29, 24), (27, 31, 26), (29, 33, 28), (31, 35, 30), (33, 37, 32), (35, 39, 34), (37, 41, 36), (39, 43, 38), (41, 45, 40), (43, 47, 42), (45, 49, 44), (47, 51, 46), (49, 53, 48), (51, 55, 50), (53, 57, 52), (55, 59, 54), (57, 61, 56), (59, 63, 58), (61, 65, 60), (63, 67, 62), (65, 69, 64), (67, 71, 66), (69, 73, 68), (71, 75, 70), (73, 77, 72), (75, 79, 74), (77, 81, 76), (79, 83, 78), (81, 85, 80), (83, 87, 82), (85, 89, 84), (87, 91, 86), (89, 93, 88), (91, 95, 90), (93, 97, 92), (95, 99, 94), (97, 101, 96), (99, 103, 98), (101, 105, 100), (103, 107, 102), (105, 109, 104), (107, 111, 106), (109, 113, 108), (111, 115, 110), (113, 117, 112), (115, 119, 114), (117, 121, 116), (119, 123, 118), (121, 125, 120), (123, 127, 122), (125, 129, 124), (127, 131, 126), (129, 133, 128), (131, 135, 130), (133, 137, 132), (135, 139, 134), (137, 141, 136), (139, 143, 138), (141, 145, 140), (143, 147, 142), (145, 149, 144), (147, 151, 146), (149, 153, 148), (151, 155, 150), (153, 157, 152), (155, 159, 154), (157, 161, 156), (159, 163, 158), (161, 165, 160), (163, 167, 162), (165, 169, 164), (167, 171, 166), (169, 173, 168), (171, 175, 170), (173, 177, 172), (175, 179, 174), (177, 181, 176), (179, 183, 178), (181, 185, 180), (183, 187, 182), (185, 189, 184), (187, 191, 186), (189, 193, 188), (191, 195, 190), (193, 197, 192), (195, 199, 194), (197, 201, 196), (199, 203, 198), (201, 205, 200), (203, 207, 202), (205, 209, 204), (207, 211, 206), (209, 213, 208), (211, 215, 210), (213, 217, 212), (215, 219, 214), (217, 221, 216), (219, 223, 218), (221, 225, 220), (223, 227, 222), (225, 229, 224), (227, 231, 226), (229, 233, 228), (231, 235, 230), (233, 237, 232), (235, 239, 234), (237, 241, 236), (239, 243, 238), (241, 245, 240), (243, 247, 242), (245, 249, 244), (247, 251, 246), (249, 253, 248), (251, 255, 250), (253, 257, 252), (255, 259, 254), (257, 261, 256), (259, 263, 258), (261, 265, 260), (263, 267, 262), (265, 269, 264), (267, 271, 266), (269, 273, 268), (271, 275, 270), (273, 277, 272), (275, 279, 274), (277, 281, 276), (279, 283, 278), (281, 285, 280), (283, 287, 282), (285, 289, 284), (287, 291, 286), (289, 293, 288), (291, 295, 290), (293, 297, 292), (295, 299, 294), (297, 301, 296), (299, 303, 298), (301, 305, 300), (303, 307, 302), (305, 309, 304), (307, 311, 306), (309, 313, 308), (311, 315, 310), (313, 317, 312), (315, 319, 314), (317, 321, 316), (319, 323, 318), (321, 325, 320), (323, 327, 322), (325, 329, 324), (327, 331, 326), (329, 333, 328), (331, 335, 330), (333, 337, 332), (335, 339, 334), (337, 341, 336), (339, 343, 338), (341, 345, 340), (343, 347, 342), (345, 349, 344), (347, 351, 346), (349, 353, 348), (351, 355, 350), (353, 357, 352), (355, 359, 354), (357, 361, 356), (359, 363, 358), (361, 365, 360), (363, 367, 362), (365, 369, 364), (367, 371, 366), (369, 373, 368), (371, 375, 370), (373, 377, 372), (375, 379, 374), (377, 381, 376), (379, 383, 378), (381, 385, 380), (383, 387, 382), (385, 389, 384), (387, 391, 386), (389, 393, 388), (391, 395, 390), (393, 397, 392), (395, 399, 394), (397, 401, 396), (399, 403, 398), (401, 405, 400), (403, 407, 402), (405, 409, 404), (407, 411, 406), (409, 413, 408), (411, 415, 410), (413, 417, 412), (415, 419, 414), (417, 421, 416), (419, 423, 418), (421, 425, 420), (423, 427, 422), (425, 429, 424), (427, 431, 426), (429, 433, 428), (431, 435, 430), (433, 437, 432), (435, 439, 434), (437, 441, 436), (439, 443, 438), (441, 445, 440), (443, 447, 442), (445, 449, 444), (447, 451, 446), (449, 453, 448), (451, 455, 450), (453, 457, 452), (455, 459, 454), (457, 461, 456), (459, 463, 458), (461, 465, 460), (463, 467, 462), (465, 469, 464), (467, 471, 466), (469, 473, 468), (471, 475, 470), (473, 477, 472), (475, 479, 474), (477, 481, 476), (479, 483, 478), (481, 485, 480), (483, 487, 482), (485, 489, 484), (487, 491, 486), (489, 493, 488), (491, 495, 490), (493, 497, 492), (495, 499, 494), (497, 501, 496), (499, 503, 498), (501, 505, 500), (503, 507, 502), (505, 509, 504), (507, 511, 506), (509, 513, 508), (511, 515, 510), (513, 517, 512), (515, 519, 514), (517, 521, 516), (519, 523, 518), (521, 525, 520), (523, 527, 522), (525, 529, 524), (527, 531, 526), (529, 533, 528), (531, 535, 530), (533, 537, 532), (535, 539, 534), (537, 541, 536), (539, 543, 538), (541, 545, 540), (543, 547, 542), (545, 549, 544), (547, 551, 546), (549, 553, 548), (551, 555, 550), (553, 557, 552), (555, 559, 554), (557, 561, 556), (559, 563, 558), (561, 565, 560), (563, 567, 562), (565, 569, 564), (567, 571, 566), (569, 573, 568), (571, 575, 570), (573, 577, 572), (575, 579, 574), (577, 581, 576), (579, 583, 578), (581, 585, 580), (583, 587, 582), (585, 589, 584), (587, 591, 586), (589, 593, 588), (591, 595, 590), (593, 597, 592), (595, 599, 594), (597, 601, 596), (599, 603, 598), (601, 605, 600), (603, 607, 602), (605, 609, 604), (607, 611, 606), (609, 613, 608), (611, 615, 610), (613, 617, 612), (615, 619, 614), (617, 621, 616), (619, 623, 618), (621, 625, 620), (623, 627, 622), (625, 629, 624), (627, 631, 626), (629, 633, 628), (631, 635, 630), (633, 637, 632), (635, 639, 634), (637, 641, 636), (639, 643, 638), (641, 645, 640), (643, 647, 642), (645, 649, 644), (647, 651, 646), (649, 653, 648), (651, 655, 650), (653, 657, 652), (655, 659, 654), (657, 661, 656), (659, 663, 658), (661, 665, 660), (663, 667, 662), (665, 669, 664), (667, 671, 666), (669, 673, 668), (671, 675, 670), (673, 677, 672), (675, 679, 674), (677, 681, 676), (679, 683, 678), (681, 685, 680), (683, 687, 682), (685, 689, 684), (687, 691, 686), (689, 693, 688), (691, 695, 690), (693, 697, 692), (695, 699, 694), (697, 701, 696), (699, 703, 698), (701, 705, 700), (703, 707, 702), (705, 709, 704), (707, 711, 706), (709, 713, 708), (711, 715, 710), (713, 717, 712), (715, 719, 714), (717, 721, 716), (719, 723, 718), (721, 725, 720), (723, 727, 722), (725, 729, 724), (727, 731, 726), (729, 733, 728), (731, 735, 730), (733, 737, 732), (735, 739, 734), (737, 741, 736), (739, 743, 738), (741, 745, 740), (743, 747, 742), (745, 749, 744), (747, 751, 746), (749, 753, 748), (751, 755, 750), (753, 757, 752), (755, 759, 754), (757, 761, 756), (759, 763, 758), (761, 765, 760), (763, 767, 762), (765, 769, 764), (767, 771, 766), (769, 773, 768), (771, 775, 770), (773, 777, 772), (775, 779, 774), (777, 781, 776), (779, 783, 778), (781, 785, 780), (783, 787, 782), (785, 789, 784), (787, 791, 786), (789, 1, 788), (791, 3, 790), (3, 0, 7), (1, 2, 5), (7, 4, 11), (5, 6, 9), (11, 8, 15), (9, 10, 13), (15, 12, 19), (13, 14, 17), (19, 16, 23), (17, 18, 21), (23, 20, 27), (21, 22, 25), (27, 24, 31), (25, 26, 29), (31, 28, 35), (29, 30, 33), (35, 32, 39), (33, 34, 37), (39, 36, 43), (37, 38, 41), (43, 40, 47), (41, 42, 45), (47, 44, 51), (45, 46, 49), (51, 48, 55), (49, 50, 53), (55, 52, 59), (53, 54, 57), (59, 56, 63), (57, 58, 61), (63, 60, 67), (61, 62, 65), (67, 64, 71), (65, 66, 69), (71, 68, 75), (69, 70, 73), (75, 72, 79), (73, 74, 77), (79, 76, 83), (77, 78, 81), (83, 80, 87), (81, 82, 85), (87, 84, 91), (85, 86, 89), (91, 88, 95), (89, 90, 93), (95, 92, 99), (93, 94, 97), (99, 96, 103), (97, 98, 101), (103, 100, 107), (101, 102, 105), (107, 104, 111), (105, 106, 109), (111, 108, 115), (109, 110, 113), (115, 112, 119), (113, 114, 117), (119, 116, 123), (117, 118, 121), (123, 120, 127), (121, 122, 125), (127, 124, 131), (125, 126, 129), (131, 128, 135), (129, 130, 133), (135, 132, 139), (133, 134, 137), (139, 136, 143), (137, 138, 141), (143, 140, 147), (141, 142, 145), (147, 144, 151), (145, 146, 149), (151, 148, 155), (149, 150, 153), (155, 152, 159), (153, 154, 157), (159, 156, 163), (157, 158, 161), (163, 160, 167), (161, 162, 165), (167, 164, 171), (165, 166, 169), (171, 168, 175), (169, 170, 173), (175, 172, 179), (173, 174, 177), (179, 176, 183), (177, 178, 181), (183, 180, 187), (181, 182, 185), (187, 184, 191), (185, 186, 189), (191, 188, 195), (189, 190, 193), (195, 192, 199), (193, 194, 197), (199, 196, 203), (197, 198, 201), (203, 200, 207), (201, 202, 205), (207, 204, 211), (205, 206, 209), (211, 208, 215), (209, 210, 213), (215, 212, 219), (213, 214, 217), (219, 216, 223), (217, 218, 221), (223, 220, 227), (221, 222, 225), (227, 224, 231), (225, 226, 229), (231, 228, 235), (229, 230, 233), (235, 232, 239), (233, 234, 237), (239, 236, 243), (237, 238, 241), (243, 240, 247), (241, 242, 245), (247, 244, 251), (245, 246, 249), (251, 248, 255), (249, 250, 253), (255, 252, 259), (253, 254, 257), (259, 256, 263), (257, 258, 261), (263, 260, 267), (261, 262, 265), (267, 264, 271), (265, 266, 269), (271, 268, 275), (269, 270, 273), (275, 272, 279), (273, 274, 277), (279, 276, 283), (277, 278, 281), (283, 280, 287), (281, 282, 285), (287, 284, 291), (285, 286, 289), (291, 288, 295), (289, 290, 293), (295, 292, 299), (293, 294, 297), (299, 296, 303), (297, 298, 301), (303, 300, 307), (301, 302, 305), (307, 304, 311), (305, 306, 309), (311, 308, 315), (309, 310, 313), (315, 312, 319), (313, 314, 317), (319, 316, 323), (317, 318, 321), (323, 320, 327), (321, 322, 325), (327, 324, 331), (325, 326, 329), (331, 328, 335), (329, 330, 333), (335, 332, 339), (333, 334, 337), (339, 336, 343), (337, 338, 341), (343, 340, 347), (341, 342, 345), (347, 344, 351), (345, 346, 349), (351, 348, 355), (349, 350, 353), (355, 352, 359), (353, 354, 357), (359, 356, 363), (357, 358, 361), (363, 360, 367), (361, 362, 365), (367, 364, 371), (365, 366, 369), (371, 368, 375), (369, 370, 373), (375, 372, 379), (373, 374, 377), (379, 376, 383), (377, 378, 381), (383, 380, 387), (381, 382, 385), (387, 384, 391), (385, 386, 389), (391, 388, 395), (389, 390, 393), (395, 392, 399), (393, 394, 397), (399, 396, 403), (397, 398, 401), (403, 400, 407), (401, 402, 405), (407, 404, 411), (405, 406, 409), (411, 408, 415), (409, 410, 413), (415, 412, 419), (413, 414, 417), (419, 416, 423), (417, 418, 421), (423, 420, 427), (421, 422, 425), (427, 424, 431), (425, 426, 429), (431, 428, 435), (429, 430, 433), (435, 432, 439), (433, 434, 437), (439, 436, 443), (437, 438, 441), (443, 440, 447), (441, 442, 445), (447, 444, 451), (445, 446, 449), (451, 448, 455), (449, 450, 453), (455, 452, 459), (453, 454, 457), (459, 456, 463), (457, 458, 461), (463, 460, 467), (461, 462, 465), (467, 464, 471), (465, 466, 469), (471, 468, 475), (469, 470, 473), (475, 472, 479), (473, 474, 477), (479, 476, 483), (477, 478, 481), (483, 480, 487), (481, 482, 485), (487, 484, 491), (485, 486, 489), (491, 488, 495), (489, 490, 493), (495, 492, 499), (493, 494, 497), (499, 496, 503), (497, 498, 501), (503, 500, 507), (501, 502, 505), (507, 504, 511), (505, 506, 509), (511, 508, 515), (509, 510, 513), (515, 512, 519), (513, 514, 517), (519, 516, 523), (517, 518, 521), (523, 520, 527), (521, 522, 525), (527, 524, 531), (525, 526, 529), (531, 528, 535), (529, 530, 533), (535, 532, 539), (533, 534, 537), (539, 536, 543), (537, 538, 541), (543, 540, 547), (541, 542, 545), (547, 544, 551), (545, 546, 549), (551, 548, 555), (549, 550, 553), (555, 552, 559), (553, 554, 557), (559, 556, 563), (557, 558, 561), (563, 560, 567), (561, 562, 565), (567, 564, 571), (565, 566, 569), (571, 568, 575), (569, 570, 573), (575, 572, 579), (573, 574, 577), (579, 576, 583), (577, 578, 581), (583, 580, 587), (581, 582, 585), (587, 584, 591), (585, 586, 589), (591, 588, 595), (589, 590, 593), (595, 592, 599), (593, 594, 597), (599, 596, 603), (597, 598, 601), (603, 600, 607), (601, 602, 605), (607, 604, 611), (605, 606, 609), (611, 608, 615), (609, 610, 613), (615, 612, 619), (613, 614, 617), (619, 616, 623), (617, 618, 621), (623, 620, 627), (621, 622, 625), (627, 624, 631), (625, 626, 629), (631, 628, 635), (629, 630, 633), (635, 632, 639), (633, 634, 637), (639, 636, 643), (637, 638, 641), (643, 640, 647), (641, 642, 645), (647, 644, 651), (645, 646, 649), (651, 648, 655), (649, 650, 653), (655, 652, 659), (653, 654, 657), (659, 656, 663), (657, 658, 661), (663, 660, 667), (661, 662, 665), (667, 664, 671), (665, 666, 669), (671, 668, 675), (669, 670, 673), (675, 672, 679), (673, 674, 677), (679, 676, 683), (677, 678, 681), (683, 680, 687), (681, 682, 685), (687, 684, 691), (685, 686, 689), (691, 688, 695), (689, 690, 693), (695, 692, 699), (693, 694, 697), (699, 696, 703), (697, 698, 701), (703, 700, 707), (701, 702, 705), (707, 704, 711), (705, 706, 709), (711, 708, 715), (709, 710, 713), (715, 712, 719), (713, 714, 717), (719, 716, 723), (717, 718, 721), (723, 720, 727), (721, 722, 725), (727, 724, 731), (725, 726, 729), (731, 728, 735), (729, 730, 733), (735, 732, 739), (733, 734, 737), (739, 736, 743), (737, 738, 741), (743, 740, 747), (741, 742, 745), (747, 744, 751), (745, 746, 749), (751, 748, 755), (749, 750, 753), (755, 752, 759), (753, 754, 757), (759, 756, 763), (757, 758, 761), (763, 760, 767), (761, 762, 765), (767, 764, 771), (765, 766, 769), (771, 768, 775), (769, 770, 773), (775, 772, 779), (773, 774, 777), (779, 776, 783), (777, 778, 781), (783, 780, 787), (781, 782, 785), (787, 784, 791), (785, 786, 789), (791, 788, 3), (789, 790, 1)])
me_mesh_001.use_remesh_preserve_volume = False
me_mesh_001.use_remesh_preserve_attributes = False
me_mesh_001.use_mirror_vertex_groups = False
me_mesh_001.update()

# ---- objects
ob_torus_knot_002 = bpy.data.objects.new('Torus Knot.002', me_mesh_001)

# ---- transforms, parenting, visibility, modifiers, constraints
ob_torus_knot_002.location = (0.0, 0.0, 0.0)
ob_torus_knot_002.lineart.crease_threshold = 0.0

# ---- collection membership
col_collection_1.objects.link(ob_torus_knot_002)

# ---- scene / render settings (as saved in the file)
scene.frame_start = 1; scene.frame_end = 250; scene.frame_set(1)
scene.render.engine = 'BLENDER_EEVEE_NEXT'
scene.render.resolution_percentage = 50
scene.render.dither_intensity = 0.0
scene.cycles.use_denoising = False
scene.cycles.samples = 10
scene.cycles.sampling_pattern = 'TABULATED_SOBOL'
scene.cycles.light_sampling_threshold = 0.0
scene.cycles.use_adaptive_sampling = False
scene.cycles.use_light_tree = False
scene.cycles.blur_glossy = 0.0
scene.cycles.pixel_filter_type = 'GAUSSIAN'
scene.cycles.sample_clamp_indirect = 0.0
scene.view_settings.view_transform = 'Standard'
bpy.context.view_layer.update()

# ---- added for rendering (the .blend has no active camera and no usable light): camera, sun
cam_auto = bpy.data.cameras.new('AutoCamera')
cam_auto.lens = 50.0
cam_auto.sensor_width = 36.0
cam_auto.clip_end = 1000.0
ob_auto_camera = bpy.data.objects.new('AutoCamera', cam_auto)
scene.collection.objects.link(ob_auto_camera)
ob_auto_camera.location = (10.5899, -12.6547, 8.4451)
ob_auto_camera.rotation_euler = (1.09748, -7.21219e-08, 0.694738)
scene.camera = ob_auto_camera
light_auto_sun = bpy.data.lights.new('AutoSun', 'SUN')
light_auto_sun.energy = 3.0
light_auto_sun.angle = 0.0523599
ob_auto_sun = bpy.data.objects.new('AutoSun', light_auto_sun)
scene.collection.objects.link(ob_auto_sun)
ob_auto_sun.rotation_euler = (0.872665, 0.174533, 0.523599)
bpy.context.view_layer.update()

